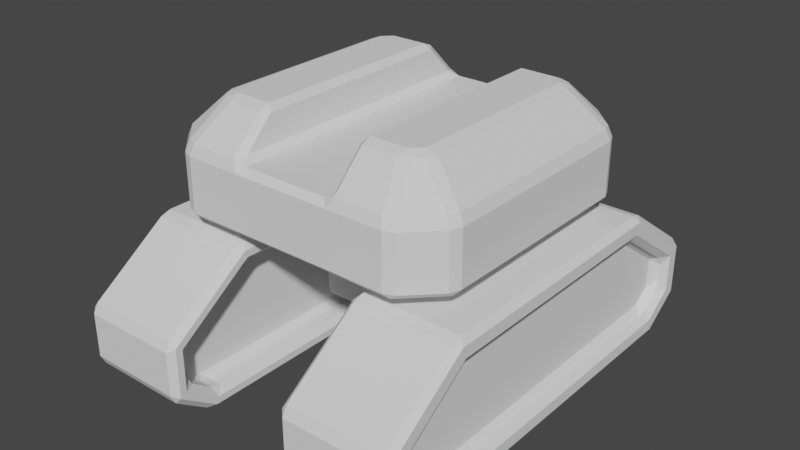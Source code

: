 # Source: Robot.blend  (saved by Blender 3.6.11; exported with 4.5.12 LTS)
import bpy
from mathutils import Matrix  # noqa: F401  (used for matrix-valued properties, if any)

bpy.ops.wm.read_factory_settings(use_empty=True)
scene = bpy.context.scene
scene.name = 'Scene'

# ---- collections
col_collection = bpy.data.collections.new('Collection'); scene.collection.children.link(col_collection)

# ---- world
world_world = bpy.data.worlds.new('World'); scene.world = world_world
world_world.use_nodes = True; world_world.node_tree.nodes.clear()
_N = world_world.node_tree.nodes; _L = world_world.node_tree.links
n0 = _N.new('ShaderNodeOutputWorld'); n0.name = 'World Output'; n0.location = (300, 300)
n1 = _N.new('ShaderNodeBackground'); n1.name = 'Background'; n1.location = (10, 300)
n1.inputs[0].default_value = (0.05088, 0.05088, 0.05088, 1.0)
_L.new(n1.outputs[0], n0.inputs[0])
n0.is_active_output = True
world_world.color = (0.05088, 0.05088, 0.05088)
world_world.use_sun_shadow = False
world_world.sun_shadow_jitter_overblur = 0.0

# ---- meshes
me_cube_002 = bpy.data.meshes.new('Cube.002')
me_cube_002.from_pydata([(-0.9995, 0.3078, -0.2006), (-0.6325, 0.3078, 0.05686), (-0.9767, 0.8437, -0.2124), (-0.6253, 0.8437, 0.03407), (0.9995, 0.3078, -0.2006), (0.6325, 0.3078, 0.05686), (1.094, 0.8437, -0.1514), (0.6253, 0.8437, 0.03407), (-0.9767, 0.8437, -0.3673), (-0.9995, 0.3078, -0.3792), (1.094, 0.8437, -0.4282), (0.9995, 0.3078, -0.3792), (-0.8482, 0.8437, -0.4578), (-0.8554, 0.3078, -0.4806), (0.8482, 0.8437, -0.4578), (0.8554, 0.3078, -0.4806), (-0.6624, 0.8437, 0.1514), (-1.094, 0.8437, -0.1514), (0.6624, 0.8437, 0.1514), (0.9767, 0.8437, -0.2124), (0.9767, 0.8437, -0.3673), (-1.094, 0.8437, -0.4282), (0.8853, 0.8437, -0.5752), (-0.8853, 0.8437, -0.5752), (0.9767, 0.7693, -0.2124), (-0.9767, 0.7693, -0.2124), (0.9767, 0.7693, -0.3673), (-0.9767, 0.7693, -0.3673), (-0.6253, 0.7693, 0.03407), (0.6253, 0.7693, 0.03407), (0.8482, 0.7693, -0.4578), (-0.8482, 0.7693, -0.4578), (-1.094, 0.3078, -0.1514), (-0.6624, 0.3078, 0.1514), (0.6624, 0.3078, 0.1514), (1.094, 0.3078, -0.1514), (-1.094, 0.3078, -0.4282), (1.094, 0.3078, -0.4282), (-0.8853, 0.3078, -0.5752), (0.8853, 0.3078, -0.5752), (-0.9995, 0.4315, -0.2006), (0.9995, 0.4315, -0.2006), (-0.9995, 0.4315, -0.3792), (0.9995, 0.4315, -0.3792), (-0.6325, 0.4315, 0.05686), (0.6325, 0.4315, 0.05686), (-0.8554, 0.4315, -0.4806), (0.8554, 0.4315, -0.4806)], [], [(32, 33, 16, 17), (7, 19, 24, 29), (6, 18, 34, 35), (5, 1, 44, 45), (11, 4, 41, 43), (18, 16, 33, 34), (9, 13, 46, 42), (8, 2, 25, 27), (32, 17, 21, 36), (6, 35, 37, 10), (23, 22, 39, 38), (20, 14, 30, 26), (10, 37, 39, 22), (36, 21, 23, 38), (3, 2, 17, 16), (7, 3, 16, 18), (19, 7, 18, 6), (20, 19, 6, 10), (2, 8, 21, 17), (12, 14, 22, 23), (14, 20, 10, 22), (8, 12, 23, 21), (25, 28, 29, 24), (25, 24, 26, 27), (27, 26, 30, 31), (2, 3, 28, 25), (12, 8, 27, 31), (14, 12, 31, 30), (19, 20, 26, 24), (3, 7, 29, 28), (0, 1, 33, 32), (5, 4, 35, 34), (1, 5, 34, 33), (9, 0, 32, 36), (4, 11, 37, 35), (15, 13, 38, 39), (13, 9, 36, 38), (11, 15, 39, 37), (41, 45, 44, 40), (41, 40, 42, 43), (43, 42, 46, 47), (1, 0, 40, 44), (15, 11, 43, 47), (13, 15, 47, 46), (0, 9, 42, 40), (4, 5, 45, 41)])
_uv = me_cube_002.uv_layers.new(name='UVMap')
_uv.uv.foreach_set('vector', [0.375, 0.0, 0.625, 0.0, 0.625, 0.25, 0.375, 0.25, 0.5281, 0.4735, 0.375, 0.4866, 0.375, 0.4866, 0.5281, 0.4735, 0.375, 0.5, 0.625, 0.5, 0.625, 0.75, 0.375, 0.75, 0.5469, 0.7716, 0.5469, 0.9784, 0.5469, 0.9784, 0.5469, 0.7716, 0.375, 0.7681, 0.375, 0.7608, 0.375, 0.7608, 0.375, 0.7681, 0.625, 0.5, 0.875, 0.5, 0.875, 0.75, 0.625, 0.75, 0.375, 0.9819, 0.375, 0.9807, 0.375, 0.9807, 0.375, 0.9819, 0.375, 0.2724, 0.375, 0.2634, 0.375, 0.2634, 0.375, 0.2724, 0.375, 0.0, 0.375, 0.25, 0.375, 0.25, 0.375, 0.0, 0.375, 0.5, 0.375, 0.75, 0.375, 0.75, 0.375, 0.5, 0.125, 0.5, 0.375, 0.5, 0.375, 0.75, 0.125, 0.75, 0.375, 0.4776, 0.375, 0.4763, 0.375, 0.4763, 0.375, 0.4776, 0.375, 0.5, 0.375, 0.75, 0.375, 0.75, 0.375, 0.5, 0.375, 0.0, 0.375, 0.25, 0.375, 0.25, 0.375, 0.0, 0.5281, 0.2765, 0.375, 0.2634, 0.375, 0.25, 0.625, 0.25, 0.5281, 0.4735, 0.5281, 0.2765, 0.625, 0.25, 0.625, 0.5, 0.375, 0.4866, 0.5281, 0.4735, 0.625, 0.5, 0.375, 0.5, 0.375, 0.4776, 0.375, 0.4866, 0.375, 0.5, 0.375, 0.5, 0.375, 0.2634, 0.375, 0.2724, 0.375, 0.25, 0.375, 0.25, 0.375, 0.2737, 0.375, 0.4763, 0.375, 0.5, 0.375, 0.25, 0.375, 0.4763, 0.375, 0.4776, 0.375, 0.5, 0.375, 0.5, 0.375, 0.2724, 0.375, 0.2737, 0.375, 0.25, 0.375, 0.25, 0.375, 0.2634, 0.5281, 0.2765, 0.5281, 0.4735, 0.375, 0.4866, 0.375, 0.2634, 0.375, 0.4866, 0.375, 0.4776, 0.375, 0.2724, 0.375, 0.2724, 0.375, 0.4776, 0.375, 0.4763, 0.375, 0.2737, 0.375, 0.2634, 0.5281, 0.2765, 0.5281, 0.2765, 0.375, 0.2634, 0.375, 0.2737, 0.375, 0.2724, 0.375, 0.2724, 0.375, 0.2737, 0.375, 0.4763, 0.375, 0.2737, 0.375, 0.2737, 0.375, 0.4763, 0.375, 0.4866, 0.375, 0.4776, 0.375, 0.4776, 0.375, 0.4866, 0.5281, 0.2765, 0.5281, 0.4735, 0.5281, 0.4735, 0.5281, 0.2765, 0.375, 0.9892, 0.5469, 0.9784, 0.625, 1.0, 0.375, 1.0, 0.5469, 0.7716, 0.375, 0.7608, 0.375, 0.75, 0.625, 0.75, 0.5469, 0.9784, 0.5469, 0.7716, 0.625, 0.75, 0.625, 1.0, 0.375, 0.9819, 0.375, 0.9892, 0.375, 1.0, 0.375, 1.0, 0.375, 0.7608, 0.375, 0.7681, 0.375, 0.75, 0.375, 0.75, 0.375, 0.7693, 0.375, 0.9807, 0.375, 1.0, 0.375, 0.75, 0.375, 0.9807, 0.375, 0.9819, 0.375, 1.0, 0.375, 1.0, 0.375, 0.7681, 0.375, 0.7693, 0.375, 0.75, 0.375, 0.75, 0.375, 0.7608, 0.5469, 0.7716, 0.5469, 0.9784, 0.375, 0.9892, 0.375, 0.7608, 0.375, 0.9892, 0.375, 0.9819, 0.375, 0.7681, 0.375, 0.7681, 0.375, 0.9819, 0.375, 0.9807, 0.375, 0.7693, 0.5469, 0.9784, 0.375, 0.9892, 0.375, 0.9892, 0.5469, 0.9784, 0.375, 0.7693, 0.375, 0.7681, 0.375, 0.7681, 0.375, 0.7693, 0.375, 0.9807, 0.375, 0.7693, 0.375, 0.7693, 0.375, 0.9807, 0.375, 0.9892, 0.375, 0.9819, 0.375, 0.9819, 0.375, 0.9892, 0.375, 0.7608, 0.5469, 0.7716, 0.5469, 0.7716, 0.375, 0.7608])
me_cube_002.update()
me_cube_003 = bpy.data.meshes.new('Cube.003')
me_cube_003.from_pydata([(0.2436, 0.7308, -0.141), (-0.2436, 0.7308, -0.141), (-0.2436, -0.7308, -0.141), (0.2436, -0.7308, -0.141), (-0.7308, 0.2436, -0.141), (-0.7308, -0.2436, -0.141), (0.7308, -0.2436, -0.141), (0.7308, 0.2436, -0.141), (0.2436, 0.2436, 0.38), (0.2436, -0.2436, 0.38), (-0.2436, 0.2436, 0.38), (-0.2436, -0.2436, 0.38), (-0.3832, 0.3832, -0.141), (-0.3832, -0.3832, -0.141), (0.3832, 0.3832, -0.141), (0.3832, -0.3832, -0.141), (-0.2436, 0.2436, -0.6247), (-0.2436, -0.2436, -0.6247), (0.2436, 0.2436, -0.6247), (0.2436, -0.2436, -0.6247), (0.249, -0.249, -0.2974), (0.249, 0.249, -0.2974), (-0.249, 0.249, -0.2974), (-0.249, -0.249, -0.2974), (-0.5499, -0.7308, -0.141), (-0.7308, -0.5499, -0.141), (-0.7308, 0.5499, -0.141), (-0.5499, 0.7308, -0.141), (0.7308, -0.5499, -0.141), (0.5499, -0.7308, -0.141), (0.5499, 0.7308, -0.141), (0.7308, 0.5499, -0.141), (-0.2436, 0.7308, 0.1808), (-0.2436, 0.5316, 0.38), (0.2436, 0.5316, 0.38), (0.2436, 0.7308, 0.1808), (0.2436, -0.7308, 0.1808), (0.2436, -0.5316, 0.38), (-0.2436, -0.5316, 0.38), (-0.2436, -0.7308, 0.1808), (-0.7308, -0.2436, 0.1808), (-0.5316, -0.2436, 0.38), (-0.5316, 0.2436, 0.38), (-0.7308, 0.2436, 0.1808), (0.7308, 0.2436, 0.1808), (0.5316, 0.2436, 0.38), (0.5316, -0.2436, 0.38), (0.7308, -0.2436, 0.1808), (-0.5316, -0.4674, 0.38), (-0.7308, -0.5499, 0.1808), (-0.4674, -0.5316, 0.38), (-0.5499, -0.7308, 0.1808), (-0.4674, 0.5316, 0.38), (-0.5499, 0.7308, 0.1808), (-0.5316, 0.4674, 0.38), (-0.7308, 0.5499, 0.1808), (0.4674, -0.5316, 0.38), (0.5499, -0.7308, 0.1808), (0.5316, -0.4674, 0.38), (0.7308, -0.5499, 0.1808), (0.5316, 0.4674, 0.38), (0.7308, 0.5499, 0.1808), (0.4674, 0.5316, 0.38), (0.5499, 0.7308, 0.1808), (0.2436, -0.5316, 0.1808), (-0.2436, -0.5316, 0.1808), (0.2436, -1.49e-08, 0.1808), (-0.2436, -1.49e-08, 0.1808), (0.2436, 0.5316, 0.1808), (-0.2436, 0.5316, 0.1808), (-0.7308, -1.49e-08, -0.141), (0.7308, 1.49e-08, -0.141), (0.2436, -1.49e-08, 0.38), (-0.2436, -1.49e-08, 0.38), (-0.3832, -2.98e-08, -0.141), (0.3832, -2.98e-08, -0.141), (-0.2436, -1.49e-08, -0.6247), (0.2436, -1.49e-08, -0.6247), (-0.249, -1.49e-08, -0.2974), (0.249, -1.49e-08, -0.2974), (-0.5316, 0.0, 0.38), (-0.7308, 0.0, 0.1808), (0.5316, -1.49e-08, 0.38), (0.7308, 0.0, 0.1808), (0.1163, 0.7308, -0.141), (-0.1163, 0.7308, -0.141), (-0.1163, -0.7308, -0.141), (0.1163, -0.7308, -0.141), (0.1163, 0.3832, -0.141), (-0.1163, 0.3832, -0.141), (0.1163, -0.3832, -0.141), (-0.1163, -0.3832, -0.141), (-0.1163, 0.2436, -0.6247), (0.1163, 0.2436, -0.6247), (-0.1163, -0.2436, -0.6247), (0.1163, -0.2436, -0.6247), (-0.1163, -0.249, -0.2974), (0.1163, -0.249, -0.2974), (-0.1163, 0.249, -0.2974), (0.1163, 0.249, -0.2974), (0.1163, 0.7308, 0.1808), (-0.1163, 0.7308, 0.1808), (-0.1163, -0.7308, 0.1808), (0.1163, -0.7308, 0.1808), (-0.1163, -0.5316, 0.1808), (0.1163, -0.5316, 0.1808), (-0.1163, -1.49e-08, 0.1808), (0.1163, -1.49e-08, 0.1808), (-0.1163, 0.5316, 0.1808), (0.1163, 0.5316, 0.1808), (0.1163, -1.49e-08, -0.6247), (-0.1163, -1.49e-08, -0.6247)], [], [(27, 53, 32, 1), (11, 41, 48, 50, 38), (5, 13, 2, 24, 25), (24, 51, 49, 25), (71, 83, 47, 6), (69, 108, 101, 32), (2, 39, 51, 24), (29, 57, 36, 3), (15, 6, 28, 29, 3), (12, 89, 98, 22), (26, 27, 1, 12, 4), (46, 9, 37, 56, 58), (33, 52, 54, 42, 10), (91, 13, 23, 96), (82, 72, 9, 46), (79, 20, 19, 77), (84, 100, 35, 0), (70, 74, 13, 5), (90, 15, 3, 87), (31, 61, 44, 7), (60, 62, 34, 8, 45), (25, 49, 40, 5), (0, 30, 31, 7, 14), (75, 71, 6, 15), (73, 80, 41, 11), (6, 47, 59, 28), (4, 43, 55, 26), (0, 35, 63, 30), (76, 111, 94, 17), (110, 77, 19, 95), (15, 90, 97, 20), (78, 22, 16, 76), (74, 12, 22, 78), (75, 15, 20, 79), (53, 27, 26, 55), (57, 29, 28, 59), (61, 31, 30, 63), (70, 81, 43, 4), (80, 42, 43, 81), (82, 46, 47, 83), (50, 48, 49, 51), (54, 52, 53, 55), (62, 60, 61, 63), (58, 56, 57, 59), (48, 41, 40, 49), (38, 50, 51, 39), (52, 33, 32, 53), (42, 54, 55, 43), (56, 37, 36, 57), (46, 58, 59, 47), (60, 45, 44, 61), (34, 62, 63, 35), (3, 36, 103, 87), (39, 102, 104, 65), (65, 104, 106, 67), (67, 106, 108, 69), (103, 36, 64, 105), (45, 82, 83, 44), (41, 80, 81, 40), (5, 40, 81, 70), (14, 75, 79, 21), (13, 74, 78, 23), (23, 78, 76, 17), (10, 42, 80, 73), (14, 7, 71, 75), (4, 12, 74, 70), (21, 79, 77, 18), (45, 8, 72, 82), (16, 92, 111, 76), (7, 44, 83, 71), (35, 68, 8, 34), (66, 72, 8, 68), (72, 66, 64, 9), (36, 37, 9, 64), (39, 65, 11, 38), (11, 65, 67, 73), (67, 69, 10, 73), (33, 10, 69, 32), (99, 21, 18, 93), (109, 68, 35, 100), (107, 66, 68, 109), (105, 64, 66, 107), (84, 0, 14, 88), (22, 98, 92, 16), (96, 23, 17, 94), (93, 18, 77, 110), (13, 91, 86, 2), (1, 32, 101, 85), (88, 14, 21, 99), (86, 102, 39, 2), (20, 97, 95, 19), (93, 110, 111, 92), (109, 100, 101, 108), (107, 109, 108, 106), (105, 107, 106, 104), (103, 105, 104, 102), (100, 84, 85, 101), (91, 96, 97, 90), (96, 94, 95, 97), (99, 93, 92, 98), (102, 86, 87, 103), (84, 88, 89, 85), (88, 99, 98, 89), (90, 87, 86, 91), (110, 95, 94, 111), (1, 85, 89, 12)])
_uv = me_cube_003.uv_layers.new(name='UVMap')
_uv.uv.foreach_set('vector', [0.375, 0.2809, 0.5608, 0.2809, 0.5608, 0.3333, 0.375, 0.3333, 0.7917, 0.6667, 0.8409, 0.6667, 0.8409, 0.7049, 0.8299, 0.7159, 0.7917, 0.7159, 0.125, 0.6667, 0.2083, 0.6667, 0.2083, 0.75, 0.1559, 0.75, 0.125, 0.7191, 0.375, 0.0, 0.5608, 0.0, 0.5608, 0.03095, 0.375, 0.03095, 0.375, 0.625, 0.5608, 0.625, 0.5608, 0.6667, 0.375, 0.6667, 0.5608, 0.9167, 0.5608, 0.8949, 0.5608, 0.8949, 0.5608, 0.9167, 0.375, 0.9167, 0.5608, 0.9167, 0.5608, 0.9691, 0.375, 0.9691, 0.375, 0.7809, 0.5608, 0.7809, 0.5608, 0.8333, 0.375, 0.8333, 0.2917, 0.6667, 0.375, 0.6667, 0.375, 0.7191, 0.3441, 0.75, 0.2917, 0.75, 0.2083, 0.5833, 0.2374, 0.5833, 0.2305, 0.5833, 0.2083, 0.5833, 0.125, 0.5309, 0.1559, 0.5, 0.2083, 0.5, 0.2083, 0.5833, 0.125, 0.5833, 0.6591, 0.6667, 0.7083, 0.6667, 0.7083, 0.7159, 0.6701, 0.7159, 0.6591, 0.7049, 0.7917, 0.5341, 0.8299, 0.5341, 0.8409, 0.5451, 0.8409, 0.5833, 0.7917, 0.5833, 0.2374, 0.6667, 0.2083, 0.6667, 0.2083, 0.6667, 0.2305, 0.6667, 0.6591, 0.625, 0.7083, 0.625, 0.7083, 0.6667, 0.6591, 0.6667, 0.2917, 0.625, 0.2917, 0.6667, 0.2917, 0.6667, 0.2917, 0.625, 0.375, 0.3949, 0.5608, 0.3949, 0.5608, 0.4167, 0.375, 0.4167, 0.125, 0.625, 0.2083, 0.625, 0.2083, 0.6667, 0.125, 0.6667, 0.2626, 0.6667, 0.2917, 0.6667, 0.2917, 0.75, 0.2699, 0.75, 0.375, 0.5309, 0.5608, 0.5309, 0.5608, 0.5833, 0.375, 0.5833, 0.6591, 0.5451, 0.6701, 0.5341, 0.7083, 0.5341, 0.7083, 0.5833, 0.6591, 0.5833, 0.375, 0.03095, 0.5608, 0.03095, 0.5608, 0.08333, 0.375, 0.08333, 0.2917, 0.5, 0.3441, 0.5, 0.375, 0.5309, 0.375, 0.5833, 0.2917, 0.5833, 0.2917, 0.625, 0.375, 0.625, 0.375, 0.6667, 0.2917, 0.6667, 0.7917, 0.625, 0.8409, 0.625, 0.8409, 0.6667, 0.7917, 0.6667, 0.375, 0.6667, 0.5608, 0.6667, 0.5608, 0.7191, 0.375, 0.7191, 0.375, 0.1667, 0.5608, 0.1667, 0.5608, 0.2191, 0.375, 0.2191, 0.375, 0.4167, 0.5608, 0.4167, 0.5608, 0.4691, 0.375, 0.4691, 0.2083, 0.625, 0.2301, 0.625, 0.2301, 0.6667, 0.2083, 0.6667, 0.2699, 0.625, 0.2917, 0.625, 0.2917, 0.6667, 0.2699, 0.6667, 0.2917, 0.6667, 0.2626, 0.6667, 0.2695, 0.6667, 0.2917, 0.6667, 0.2083, 0.625, 0.2083, 0.5833, 0.2083, 0.5833, 0.2083, 0.625, 0.2083, 0.625, 0.2083, 0.5833, 0.2083, 0.5833, 0.2083, 0.625, 0.2917, 0.625, 0.2917, 0.6667, 0.2917, 0.6667, 0.2917, 0.625, 0.5608, 0.2809, 0.375, 0.2809, 0.375, 0.2191, 0.5608, 0.2191, 0.5608, 0.7809, 0.375, 0.7809, 0.375, 0.7191, 0.5608, 0.7191, 0.5608, 0.5309, 0.375, 0.5309, 0.375, 0.4691, 0.5608, 0.4691, 0.375, 0.125, 0.5608, 0.125, 0.5608, 0.1667, 0.375, 0.1667, 0.625, 0.125, 0.625, 0.1667, 0.5608, 0.1667, 0.5608, 0.125, 0.6591, 0.625, 0.6591, 0.6667, 0.5608, 0.6667, 0.5608, 0.625, 0.625, 0.009979, 0.625, 0.02097, 0.5608, 0.03095, 0.5608, 0.0, 0.625, 0.239, 0.625, 0.261, 0.5608, 0.2809, 0.5608, 0.2191, 0.625, 0.489, 0.625, 0.511, 0.5608, 0.5309, 0.5608, 0.4691, 0.625, 0.739, 0.625, 0.761, 0.5608, 0.7809, 0.5608, 0.7191, 0.625, 0.04506, 0.625, 0.08333, 0.5608, 0.08333, 0.5608, 0.03095, 0.625, 0.9167, 0.625, 0.9549, 0.5608, 0.9691, 0.5608, 0.9167, 0.625, 0.2951, 0.625, 0.3333, 0.5608, 0.3333, 0.5608, 0.2809, 0.625, 0.1667, 0.625, 0.2049, 0.5608, 0.2191, 0.5608, 0.1667, 0.625, 0.7951, 0.625, 0.8333, 0.5608, 0.8333, 0.5608, 0.7809, 0.6591, 0.6667, 0.6591, 0.7049, 0.5608, 0.7191, 0.5608, 0.6667, 0.6591, 0.5451, 0.6591, 0.5833, 0.5608, 0.5833, 0.5608, 0.5309, 0.625, 0.4167, 0.625, 0.4549, 0.5608, 0.4691, 0.5608, 0.4167, 0.375, 0.8333, 0.5608, 0.8333, 0.5608, 0.8551, 0.375, 0.8551, 0.5608, 0.9167, 0.5608, 0.8949, 0.5608, 0.8949, 0.5608, 0.9167, 0.5608, 0.9167, 0.5608, 0.8949, 0.5608, 0.8949, 0.5608, 0.9167, 0.5608, 0.9167, 0.5608, 0.8949, 0.5608, 0.8949, 0.5608, 0.9167, 0.5608, 0.8551, 0.5608, 0.8333, 0.5608, 0.8333, 0.5608, 0.8551, 0.6591, 0.5833, 0.6591, 0.625, 0.5608, 0.625, 0.5608, 0.5833, 0.625, 0.08333, 0.625, 0.125, 0.5608, 0.125, 0.5608, 0.08333, 0.375, 0.08333, 0.5608, 0.08333, 0.5608, 0.125, 0.375, 0.125, 0.2917, 0.5833, 0.2917, 0.625, 0.2917, 0.625, 0.2917, 0.5833, 0.2083, 0.6667, 0.2083, 0.625, 0.2083, 0.625, 0.2083, 0.6667, 0.2083, 0.6667, 0.2083, 0.625, 0.2083, 0.625, 0.2083, 0.6667, 0.7917, 0.5833, 0.8409, 0.5833, 0.8409, 0.625, 0.7917, 0.625, 0.2917, 0.5833, 0.375, 0.5833, 0.375, 0.625, 0.2917, 0.625, 0.125, 0.5833, 0.2083, 0.5833, 0.2083, 0.625, 0.125, 0.625, 0.2917, 0.5833, 0.2917, 0.625, 0.2917, 0.625, 0.2917, 0.5833, 0.6591, 0.5833, 0.7083, 0.5833, 0.7083, 0.625, 0.6591, 0.625, 0.2083, 0.5833, 0.2301, 0.5833, 0.2301, 0.625, 0.2083, 0.625, 0.375, 0.5833, 0.5608, 0.5833, 0.5608, 0.625, 0.375, 0.625, 0.5608, 0.8333, 0.5608, 0.8333, 0.7083, 0.5833, 0.7083, 0.5341, 0.5608, 0.8333, 0.7083, 0.625, 0.7083, 0.5833, 0.5608, 0.8333, 0.7083, 0.625, 0.5608, 0.8333, 0.5608, 0.8333, 0.7083, 0.6667, 0.5608, 0.8333, 0.7083, 0.7159, 0.7083, 0.6667, 0.5608, 0.8333, 0.5608, 0.9167, 0.5608, 0.9167, 0.7917, 0.6667, 0.7917, 0.7159, 0.7917, 0.6667, 0.5608, 0.9167, 0.5608, 0.9167, 0.7917, 0.625, 0.5608, 0.9167, 0.5608, 0.9167, 0.7917, 0.5833, 0.7917, 0.625, 0.7917, 0.5341, 0.7917, 0.5833, 0.5608, 0.9167, 0.5608, 0.9167, 0.2695, 0.5833, 0.2917, 0.5833, 0.2917, 0.5833, 0.2699, 0.5833, 0.5608, 0.8551, 0.5608, 0.8333, 0.5608, 0.8333, 0.5608, 0.8551, 0.5608, 0.8551, 0.5608, 0.8333, 0.5608, 0.8333, 0.5608, 0.8551, 0.5608, 0.8551, 0.5608, 0.8333, 0.5608, 0.8333, 0.5608, 0.8551, 0.2699, 0.5, 0.2917, 0.5, 0.2917, 0.5833, 0.2626, 0.5833, 0.2083, 0.5833, 0.2305, 0.5833, 0.2301, 0.5833, 0.2083, 0.5833, 0.2305, 0.6667, 0.2083, 0.6667, 0.2083, 0.6667, 0.2301, 0.6667, 0.2699, 0.5833, 0.2917, 0.5833, 0.2917, 0.625, 0.2699, 0.625, 0.2083, 0.6667, 0.2374, 0.6667, 0.2301, 0.75, 0.2083, 0.75, 0.375, 0.3333, 0.5608, 0.3333, 0.5608, 0.3551, 0.375, 0.3551, 0.2626, 0.5833, 0.2917, 0.5833, 0.2917, 0.5833, 0.2695, 0.5833, 0.375, 0.8949, 0.5608, 0.8949, 0.5608, 0.9167, 0.375, 0.9167, 0.2917, 0.6667, 0.2695, 0.6667, 0.2699, 0.6667, 0.2917, 0.6667, 0.2699, 0.5833, 0.2699, 0.625, 0.2301, 0.625, 0.2301, 0.5833, 0.5608, 0.8551, 0.5608, 0.8551, 0.5608, 0.8949, 0.5608, 0.8949, 0.5608, 0.8551, 0.5608, 0.8551, 0.5608, 0.8949, 0.5608, 0.8949, 0.5608, 0.8551, 0.5608, 0.8551, 0.5608, 0.8949, 0.5608, 0.8949, 0.5608, 0.8551, 0.5608, 0.8551, 0.5608, 0.8949, 0.5608, 0.8949, 0.5608, 0.3949, 0.375, 0.3949, 0.375, 0.3551, 0.5608, 0.3551, 0.2374, 0.6667, 0.2305, 0.6667, 0.2695, 0.6667, 0.2626, 0.6667, 0.2305, 0.6667, 0.2301, 0.6667, 0.2699, 0.6667, 0.2695, 0.6667, 0.2695, 0.5833, 0.2699, 0.5833, 0.2301, 0.5833, 0.2305, 0.5833, 0.5608, 0.8949, 0.375, 0.8949, 0.375, 0.8551, 0.5608, 0.8551, 0.2699, 0.5, 0.2626, 0.5833, 0.2374, 0.5833, 0.2301, 0.5, 0.2626, 0.5833, 0.2695, 0.5833, 0.2305, 0.5833, 0.2374, 0.5833, 0.2626, 0.6667, 0.2699, 0.75, 0.2301, 0.75, 0.2374, 0.6667, 0.2699, 0.625, 0.2699, 0.6667, 0.2301, 0.6667, 0.2301, 0.625, 0.2083, 0.5, 0.2301, 0.5, 0.2374, 0.5833, 0.2083, 0.5833])
me_cube_003.update()

# ---- objects
ob_cube_001 = bpy.data.objects.new('Cube.001', me_cube_002)
ob_cube = bpy.data.objects.new('Cube', me_cube_003)

# ---- transforms, parenting, visibility, modifiers, constraints
ob_cube_001.location = (0.0, 0.0, 0.7103)
ob_cube_001.rotation_euler = (0.0, -0.0, 1.571)
_m = ob_cube_001.modifiers.new('Mirror', 'MIRROR')
_m.use_axis = (False, True, False)
_m = ob_cube_001.modifiers.new('Bevel', 'BEVEL')
_m.width = 0.03
_m.width_pct = 0.03
ob_cube.location = (0.0, 0.0, 1.083)
_m = ob_cube.modifiers.new('Bevel', 'BEVEL')
_m.width = 0.03
_m.width_pct = 0.03

# ---- collection membership
col_collection.objects.link(ob_cube_001)
col_collection.objects.link(ob_cube)

# ---- scene / render settings (as saved in the file)
scene.frame_start = 1; scene.frame_end = 250; scene.frame_set(1)
scene.render.engine = 'CYCLES'
scene.cycles.sampling_pattern = 'TABULATED_SOBOL'
scene.view_settings.view_transform = 'Filmic'
bpy.context.view_layer.update()

# ---- added for rendering (the .blend has no active camera and no usable light): camera, sun
cam_auto = bpy.data.cameras.new('AutoCamera')
cam_auto.lens = 50.0
cam_auto.sensor_width = 36.0
cam_auto.clip_end = 1000.0
ob_auto_camera = bpy.data.objects.new('AutoCamera', cam_auto)
scene.collection.objects.link(ob_auto_camera)
ob_auto_camera.location = (2.83654, -3.40385, 3.06844)
ob_auto_camera.rotation_euler = (1.09748, -7.21219e-08, 0.694738)
scene.camera = ob_auto_camera
light_auto_sun = bpy.data.lights.new('AutoSun', 'SUN')
light_auto_sun.energy = 3.0
light_auto_sun.angle = 0.0523599
ob_auto_sun = bpy.data.objects.new('AutoSun', light_auto_sun)
scene.collection.objects.link(ob_auto_sun)
ob_auto_sun.rotation_euler = (0.872665, 0.174533, 0.523599)
bpy.context.view_layer.update()
